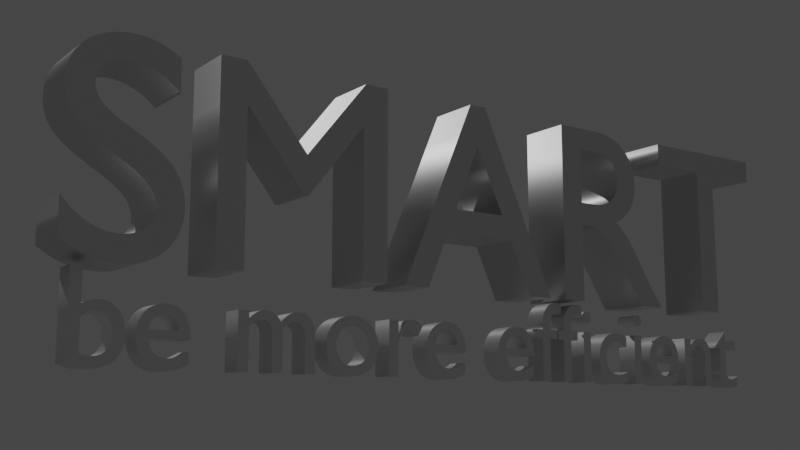 # Source: SMART.blend  (saved by Blender 2.92.5; exported with 4.5.12 LTS)
import bpy
from mathutils import Matrix  # noqa: F401  (used for matrix-valued properties, if any)

bpy.ops.wm.read_factory_settings(use_empty=True)
scene = bpy.context.scene
scene.name = 'Scene'

# ---- collections
col_collection = bpy.data.collections.new('Collection'); scene.collection.children.link(col_collection)

# ---- materials (node trees are filled in below, after node groups)
mat_material_001 = bpy.data.materials.new('Material.001')
mat_material_001.use_transparent_shadow = False
mat_material_002 = bpy.data.materials.new('Material.002')
mat_material_002.use_transparent_shadow = False

# ---- material node trees
mat_material_001.use_nodes = True; mat_material_001.node_tree.nodes.clear()
_N = mat_material_001.node_tree.nodes; _L = mat_material_001.node_tree.links
n0 = _N.new('ShaderNodeBsdfPrincipled'); n0.name = 'Principled BSDF'; n0.location = (10, 300)
n0.distribution = 'GGX'
n0.subsurface_method = 'BURLEY'
n0.inputs[1].default_value = 1.0
n0.inputs[3].default_value = 1.45
n0.inputs[13].default_value = 0.0
n0.inputs[27].default_value = (0.0, 0.0, 0.0, 1.0)
n0.inputs[28].default_value = 1.0
n1 = _N.new('ShaderNodeOutputMaterial'); n1.name = 'Material Output'; n1.location = (300, 300)
_L.new(n0.outputs[0], n1.inputs[0])
n1.is_active_output = True
mat_material_002.use_nodes = True; mat_material_002.node_tree.nodes.clear()
_N = mat_material_002.node_tree.nodes; _L = mat_material_002.node_tree.links
n0 = _N.new('ShaderNodeBsdfPrincipled'); n0.name = 'Principled BSDF'; n0.location = (10, 300)
n0.distribution = 'GGX'
n0.subsurface_method = 'BURLEY'
n0.inputs[3].default_value = 1.45
n0.inputs[13].default_value = 1.0
n0.inputs[27].default_value = (0.0, 0.0, 0.0, 1.0)
n0.inputs[28].default_value = 1.0
n1 = _N.new('ShaderNodeOutputMaterial'); n1.name = 'Material Output'; n1.location = (300, 300)
_L.new(n0.outputs[0], n1.inputs[0])
n1.is_active_output = True

# ---- world
world_world = bpy.data.worlds.new('World'); scene.world = world_world
world_world.use_nodes = True; world_world.node_tree.nodes.clear()
_N = world_world.node_tree.nodes; _L = world_world.node_tree.links
n0 = _N.new('ShaderNodeOutputWorld'); n0.name = 'World Output'; n0.location = (300, 300)
n1 = _N.new('ShaderNodeBackground'); n1.name = 'Background'; n1.location = (10, 300)
n1.inputs[0].default_value = (0.05088, 0.05088, 0.05088, 1.0)
_L.new(n1.outputs[0], n0.inputs[0])
n0.is_active_output = True
world_world.color = (0.05088, 0.05088, 0.05088)
world_world.use_sun_shadow = False
world_world.sun_shadow_jitter_overblur = 0.0

# ---- cameras
cam_camera = bpy.data.cameras.new('Camera')
cam_camera.passepartout_alpha = 1.0
cam_camera.clip_end = 100.0
cam_camera.ortho_scale = 7.314

# ---- lights
light_light = bpy.data.lights.new('Light', 'POINT')
light_light.transmission_factor = 0.0
light_light.energy = 1000.0
light_light.shadow_soft_size = 0.1
light_light.shadow_maximum_resolution = 0.003
light_light.use_absolute_resolution = True

# ---- curves / text
txt_text = bpy.data.curves.new('Text', 'FONT')
txt_text.dimensions = '2D'
txt_text.body = 'SMART'
txt_text.materials.append(mat_material_001)
txt_text.use_path_clamp = True
txt_text.extrude = 0.1
txt_text.resolution_u = 36
txt_text.offset_x = -1.569
txt_text.offset_y = -0.341
txt_text_001 = bpy.data.curves.new('Text.001', 'FONT')
txt_text_001.dimensions = '2D'
txt_text_001.body = 'be more efficient'
txt_text_001.materials.append(mat_material_002)
txt_text_001.use_path_clamp = True
txt_text_001.extrude = 0.1
txt_text_001.resolution_u = 36
txt_text_001.offset_x = -3.479
txt_text_001.offset_y = -0.3412

# ---- objects
ob_light = bpy.data.objects.new('Light', light_light)
ob_camera = bpy.data.objects.new('Camera', cam_camera)
ob_text = bpy.data.objects.new('Text', txt_text)
ob_text_001 = bpy.data.objects.new('Text.001', txt_text_001)

# ---- transforms, parenting, visibility, modifiers, constraints
ob_light.location = (0.0, 10.0, 10.0)
ob_light.rotation_euler = (0.6503, 0.05522, 1.866)
ob_light.lock_rotations_4d = False
ob_light.empty_display_type = 'ARROWS'
ob_light.color = (0.0, 0.0, 0.0, 0.0)
ob_light.lineart.crease_threshold = 0.0
ob_camera.location = (-2.497, -3.17, -0.3094)
ob_camera.rotation_euler = (1.749, 1.402e-05, -0.61)
ob_camera.lock_rotations_4d = False
ob_camera.empty_display_type = 'ARROWS'
ob_camera.color = (0.0, 0.0, 0.0, 0.0)
ob_camera.display_type = 'WIRE'
ob_camera.lineart.crease_threshold = 0.0
ob_text.location = (0.0, 0.0, 0.5)
ob_text.rotation_euler = (1.571, 0.0, 0.0)
ob_text.lineart.crease_threshold = 0.0
ob_text_001.location = (0.0, 0.0, 0.0)
ob_text_001.rotation_euler = (1.571, 0.0, 0.0)
ob_text_001.scale = (0.4285, 0.4285, 0.4285)
ob_text_001.lineart.crease_threshold = 0.0

# ---- collection membership
col_collection.objects.link(ob_light)
col_collection.objects.link(ob_camera)
col_collection.objects.link(ob_text)
col_collection.objects.link(ob_text_001)

# ---- scene / render settings (as saved in the file)
scene.camera = ob_camera
scene.frame_start = 1; scene.frame_end = 1; scene.frame_set(1)
scene.render.engine = 'BLENDER_EEVEE_NEXT'
scene.render.image_settings.color_mode = 'RGB'
scene.render.image_settings.compression = 100
scene.render.resolution_x = 3840
scene.render.resolution_y = 2160
scene.render.use_high_quality_normals = True
scene.cycles.use_denoising = False
scene.cycles.samples = 128
scene.cycles.sampling_pattern = 'TABULATED_SOBOL'
scene.cycles.use_adaptive_sampling = False
scene.cycles.use_light_tree = False
scene.eevee.taa_samples = 128
scene.eevee.taa_render_samples = 128
scene.eevee.use_gtao = True
scene.eevee.use_raytracing = True
scene.view_settings.look = 'High Contrast'
scene.view_settings.view_transform = 'Filmic'
bpy.context.view_layer.update()
